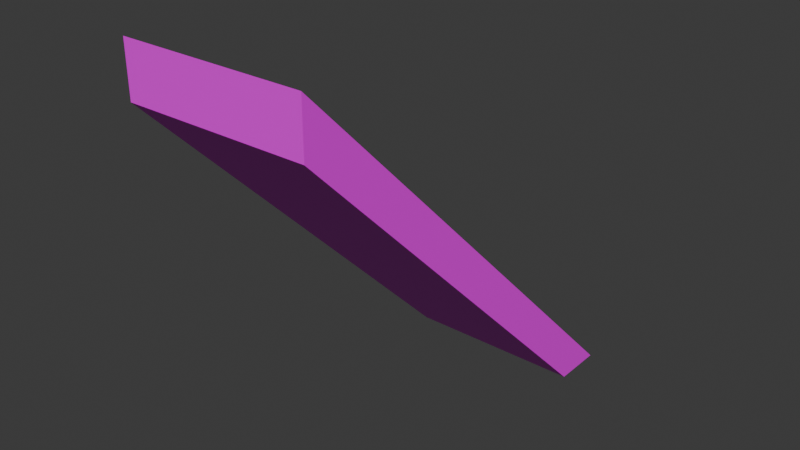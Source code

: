 # Source: Stairs-4.blend  (saved by Blender 4.2.66; exported with 4.5.12 LTS)
import bpy
from mathutils import Matrix  # noqa: F401  (used for matrix-valued properties, if any)

bpy.ops.wm.read_factory_settings(use_empty=True)
scene = bpy.context.scene
scene.name = 'Scene'

# ---- collections
col_collection = bpy.data.collections.new('Collection'); scene.collection.children.link(col_collection)

# ---- images (referenced by path relative to the original .blend; pixels are not part of the script)
import os
ASSET_DIR = os.environ.get("B2B_ASSET_DIR", "")  # directory of the original .blend (textures are referenced by path, not embedded)
HERE = os.path.dirname(os.path.abspath(__file__))  # packed textures are extracted next to this script under _unpacked/

def load_image(name, relpath, width, height, colorspace="sRGB"):
    """Load a texture the original file referenced (path relative to the .blend, or extracted next to this script)."""
    p = next((c for c in (os.path.join(HERE, relpath), os.path.join(ASSET_DIR, relpath)) if relpath and os.path.exists(c)), "")
    if p:
        img = bpy.data.images.load(p, check_existing=True)
        img.name = name
    else:  # same state as the original file: an image datablock whose file is absent (Cycles renders it pink)
        img = bpy.data.images.new(name, width, height)
        img.source = "FILE"
        img.filepath = "//" + (relpath or name)
    img.colorspace_settings.name = colorspace
    return img
img_building_tests_png = load_image('Building_Tests.png', 'Building_Tests.png', 1024, 1024, 'sRGB')

# ---- materials (node trees are filled in below, after node groups)
mat_material = bpy.data.materials.new('Material')

# ---- material node trees
mat_material.use_nodes = True; mat_material.node_tree.nodes.clear()
_N = mat_material.node_tree.nodes; _L = mat_material.node_tree.links
n0 = _N.new('ShaderNodeBsdfPrincipled'); n0.name = 'Principled BSDF'; n0.location = (10, 300)
n1 = _N.new('ShaderNodeOutputMaterial'); n1.name = 'Material Output'; n1.location = (300, 300)
n2 = _N.new('ShaderNodeTexImage'); n2.name = 'Image Texture'; n2.location = (-314, 263)
n2.image = img_building_tests_png
_L.new(n0.outputs[0], n1.inputs[0])
_L.new(n2.outputs[0], n0.inputs[0])
n1.is_active_output = True

# ---- world
world_world = bpy.data.worlds.new('World'); scene.world = world_world
world_world.use_nodes = True; world_world.node_tree.nodes.clear()
_N = world_world.node_tree.nodes; _L = world_world.node_tree.links
n0 = _N.new('ShaderNodeOutputWorld'); n0.name = 'World Output'; n0.location = (300, 300)
n1 = _N.new('ShaderNodeBackground'); n1.name = 'Background'; n1.location = (10, 300)
n1.inputs[0].default_value = (0.05088, 0.05088, 0.05088, 1.0)
_L.new(n1.outputs[0], n0.inputs[0])
n0.is_active_output = True
world_world.color = (0.05088, 0.05088, 0.05088)
world_world.sun_shadow_jitter_overblur = 0.0

# ---- meshes
me_stairs_4_col = bpy.data.meshes.new('Stairs-4-col')
me_stairs_4_col.from_pydata([(1.75, 2.0, 0.5), (8.742e-08, 2.0, 0.5), (1.75, -2.0, 4.5), (-8.742e-08, -2.0, 4.5), (1.75, -2.0, 4.0), (-8.742e-08, -2.0, 4.0), (6.557e-08, 1.5, 1.0), (1.75, 1.5, 1.0), (6.557e-08, 1.5, 0.5), (1.75, 1.5, 0.5)], [], [(7, 6, 3, 2), (9, 4, 5, 8), (9, 0, 7), (0, 9, 8, 1), (3, 5, 4, 2), (6, 8, 5, 3), (6, 1, 8), (2, 4, 9, 7), (0, 1, 6, 7)])
_uv = me_stairs_4_col.uv_layers.new(name='UVMap')
_uv.uv.foreach_set('vector', [0.6616, 0.4621, 0.7235, 0.4621, 0.7235, 0.6371, 0.6616, 0.6371, 0.4733, 0.6355, 0.4733, 0.4606, 0.5352, 0.4606, 0.5352, 0.6355, 0.08965, 0.4203, 0.1021, 0.4079, 0.1021, 0.4328, 0.1818, 0.5316, 0.1641, 0.5316, 0.1641, 0.4698, 0.1818, 0.4698, 0.8634, 0.486, 0.881, 0.486, 0.881, 0.5478, 0.8634, 0.5478, 0.08958, 0.5828, 0.07708, 0.5953, 0.07708, 0.4203, 0.08958, 0.4079, 0.08958, 0.5828, 0.08958, 0.6078, 0.07708, 0.5953, 0.1021, 0.6078, 0.08965, 0.5953, 0.08965, 0.4203, 0.1021, 0.4328, 0.6616, 0.4371, 0.7235, 0.4371, 0.7235, 0.4621, 0.6616, 0.4621])
me_stairs_4_col.materials.append(mat_material)
me_stairs_4_col.update()

# ---- objects
ob_stairs_4_col = bpy.data.objects.new('Stairs-4-col', me_stairs_4_col)

# ---- transforms, parenting, visibility, modifiers, constraints
ob_stairs_4_col.location = (0.0, 0.0, 0.0)

# ---- collection membership
col_collection.objects.link(ob_stairs_4_col)

# ---- scene / render settings (as saved in the file)
scene.frame_start = 1; scene.frame_end = 250; scene.frame_set(1)
scene.render.engine = 'BLENDER_EEVEE_NEXT'
bpy.context.view_layer.update()

# ---- added for rendering (the .blend has no active camera and no usable light): camera, sun
cam_auto = bpy.data.cameras.new('AutoCamera')
cam_auto.lens = 50.0
cam_auto.sensor_width = 36.0
cam_auto.clip_end = 1000.0
ob_auto_camera = bpy.data.objects.new('AutoCamera', cam_auto)
scene.collection.objects.link(ob_auto_camera)
ob_auto_camera.location = (6.35359, -6.57431, 6.88287)
ob_auto_camera.rotation_euler = (1.09748, -7.21219e-08, 0.694738)
scene.camera = ob_auto_camera
light_auto_sun = bpy.data.lights.new('AutoSun', 'SUN')
light_auto_sun.energy = 3.0
light_auto_sun.angle = 0.0523599
ob_auto_sun = bpy.data.objects.new('AutoSun', light_auto_sun)
scene.collection.objects.link(ob_auto_sun)
ob_auto_sun.rotation_euler = (0.872665, 0.174533, 0.523599)
bpy.context.view_layer.update()
